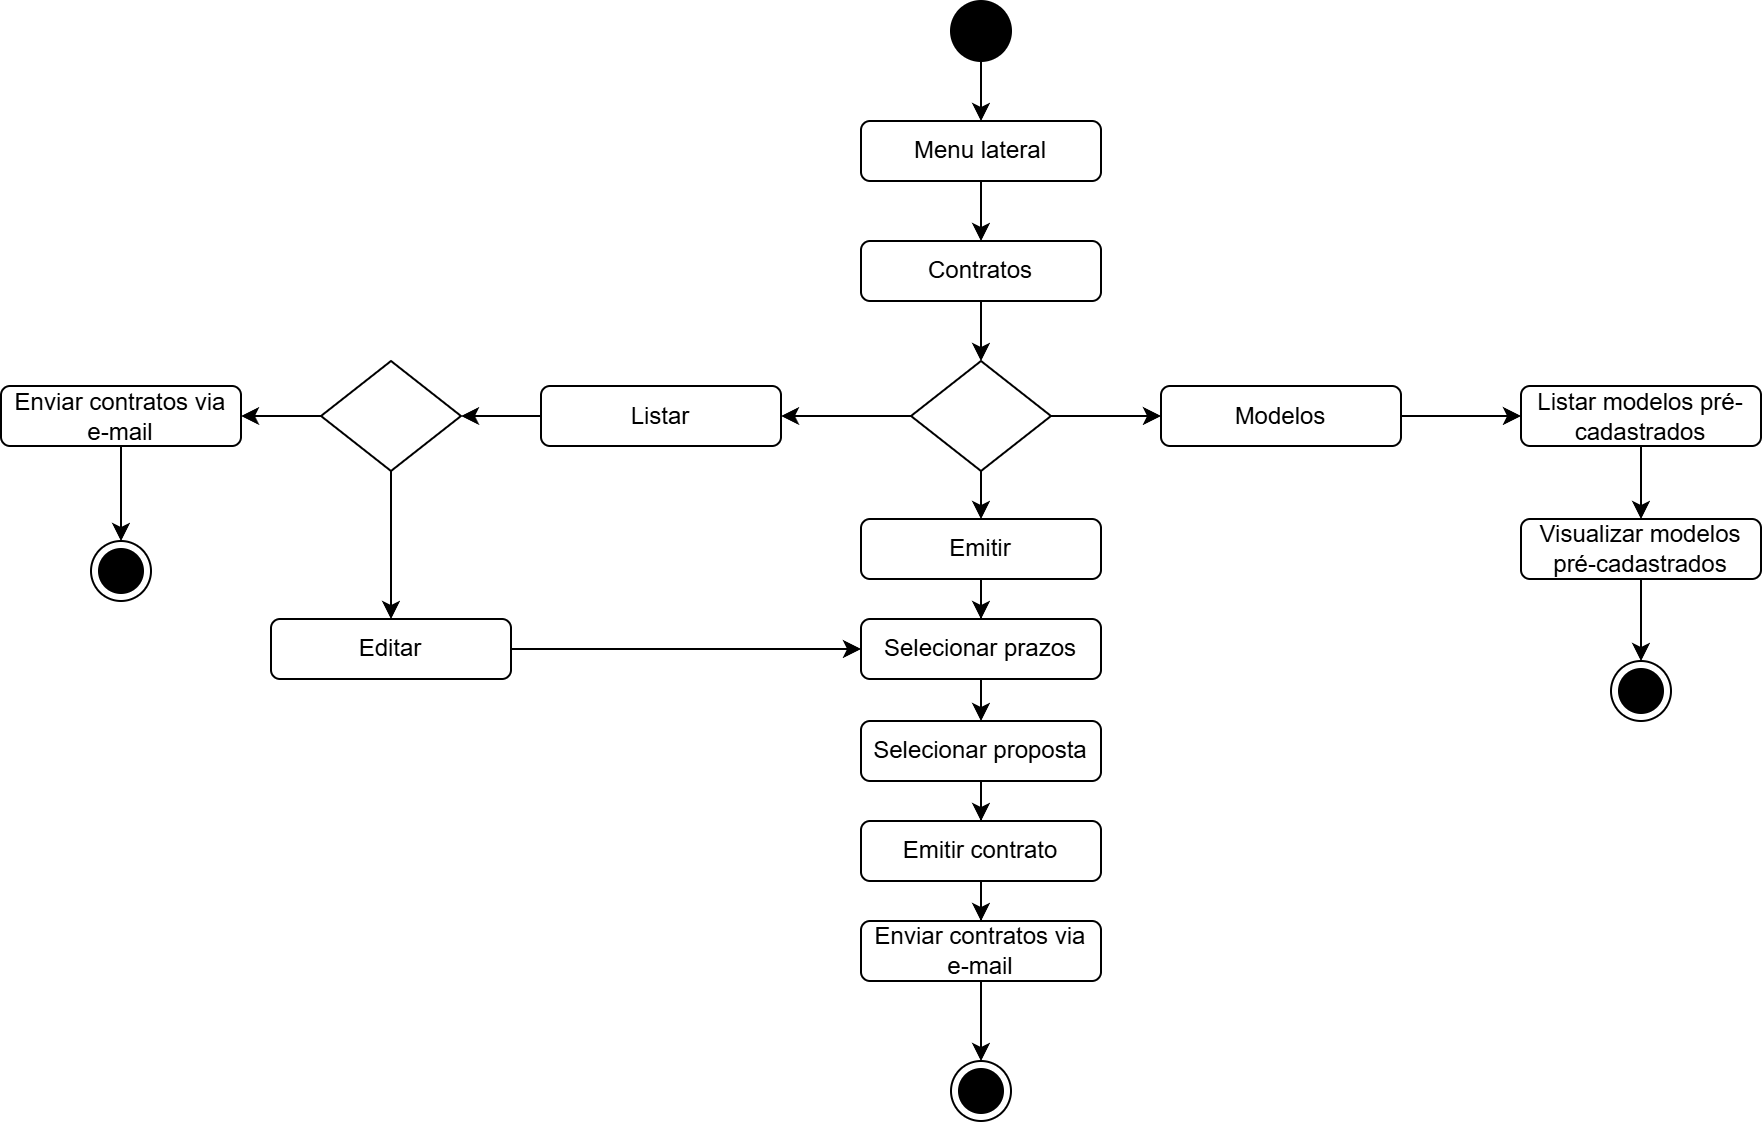

The diagram above was exported from draw.io. Its source (the exported page's mxGraphModel, read from the mxfile embedded in the PNG):
<mxGraphModel dx="360" dy="619" grid="1" gridSize="10" guides="1" tooltips="1" connect="1" arrows="1" fold="1" page="1" pageScale="1" pageWidth="827" pageHeight="1169" math="0" shadow="0">
  <root>
    <mxCell id="0" />
    <mxCell id="1" parent="0" />
    <mxCell id="s_f_hHPoPx315xCQk0Jb-113" value="" style="ellipse;fillColor=strokeColor;html=1;" vertex="1" parent="1">
      <mxGeometry x="1535" y="830" width="30" height="30" as="geometry" />
    </mxCell>
    <mxCell id="s_f_hHPoPx315xCQk0Jb-114" style="edgeStyle=orthogonalEdgeStyle;rounded=0;orthogonalLoop=1;jettySize=auto;html=1;" edge="1" parent="1" source="s_f_hHPoPx315xCQk0Jb-115" target="s_f_hHPoPx315xCQk0Jb-116">
      <mxGeometry relative="1" as="geometry" />
    </mxCell>
    <mxCell id="s_f_hHPoPx315xCQk0Jb-115" value="Menu lateral" style="rounded=1;whiteSpace=wrap;html=1;" vertex="1" parent="1">
      <mxGeometry x="1490" y="890" width="120" height="30" as="geometry" />
    </mxCell>
    <mxCell id="s_f_hHPoPx315xCQk0Jb-134" value="" style="edgeStyle=orthogonalEdgeStyle;rounded=0;orthogonalLoop=1;jettySize=auto;html=1;" edge="1" parent="1" source="s_f_hHPoPx315xCQk0Jb-116" target="s_f_hHPoPx315xCQk0Jb-132">
      <mxGeometry relative="1" as="geometry" />
    </mxCell>
    <mxCell id="s_f_hHPoPx315xCQk0Jb-116" value="Contratos" style="rounded=1;whiteSpace=wrap;html=1;" vertex="1" parent="1">
      <mxGeometry x="1490" y="950" width="120" height="30" as="geometry" />
    </mxCell>
    <mxCell id="s_f_hHPoPx315xCQk0Jb-120" value="" style="ellipse;shape=endState;fillColor=strokeColor;" vertex="1" parent="1">
      <mxGeometry x="1535" y="1360" width="30" height="30" as="geometry" />
    </mxCell>
    <mxCell id="s_f_hHPoPx315xCQk0Jb-121" style="edgeStyle=orthogonalEdgeStyle;html=1;" edge="1" parent="1" source="s_f_hHPoPx315xCQk0Jb-113" target="s_f_hHPoPx315xCQk0Jb-115">
      <mxGeometry relative="1" as="geometry" />
    </mxCell>
    <mxCell id="s_f_hHPoPx315xCQk0Jb-136" value="" style="edgeStyle=orthogonalEdgeStyle;rounded=0;orthogonalLoop=1;jettySize=auto;html=1;" edge="1" parent="1" source="s_f_hHPoPx315xCQk0Jb-132" target="s_f_hHPoPx315xCQk0Jb-135">
      <mxGeometry relative="1" as="geometry" />
    </mxCell>
    <mxCell id="s_f_hHPoPx315xCQk0Jb-138" value="" style="edgeStyle=orthogonalEdgeStyle;rounded=0;orthogonalLoop=1;jettySize=auto;html=1;" edge="1" parent="1" source="s_f_hHPoPx315xCQk0Jb-132" target="s_f_hHPoPx315xCQk0Jb-137">
      <mxGeometry relative="1" as="geometry" />
    </mxCell>
    <mxCell id="s_f_hHPoPx315xCQk0Jb-140" value="" style="edgeStyle=orthogonalEdgeStyle;rounded=0;orthogonalLoop=1;jettySize=auto;html=1;" edge="1" parent="1" source="s_f_hHPoPx315xCQk0Jb-132" target="s_f_hHPoPx315xCQk0Jb-139">
      <mxGeometry relative="1" as="geometry" />
    </mxCell>
    <mxCell id="s_f_hHPoPx315xCQk0Jb-132" value="" style="rhombus;" vertex="1" parent="1">
      <mxGeometry x="1515" y="1010" width="70" height="55" as="geometry" />
    </mxCell>
    <mxCell id="s_f_hHPoPx315xCQk0Jb-142" value="" style="edgeStyle=orthogonalEdgeStyle;rounded=0;orthogonalLoop=1;jettySize=auto;html=1;" edge="1" parent="1" source="s_f_hHPoPx315xCQk0Jb-135" target="s_f_hHPoPx315xCQk0Jb-141">
      <mxGeometry relative="1" as="geometry" />
    </mxCell>
    <mxCell id="s_f_hHPoPx315xCQk0Jb-135" value="Modelos" style="rounded=1;whiteSpace=wrap;html=1;" vertex="1" parent="1">
      <mxGeometry x="1640" y="1022.5" width="120" height="30" as="geometry" />
    </mxCell>
    <mxCell id="s_f_hHPoPx315xCQk0Jb-165" value="" style="edgeStyle=orthogonalEdgeStyle;rounded=0;orthogonalLoop=1;jettySize=auto;html=1;" edge="1" parent="1" source="s_f_hHPoPx315xCQk0Jb-137" target="s_f_hHPoPx315xCQk0Jb-164">
      <mxGeometry relative="1" as="geometry" />
    </mxCell>
    <mxCell id="s_f_hHPoPx315xCQk0Jb-137" value="Listar" style="rounded=1;whiteSpace=wrap;html=1;" vertex="1" parent="1">
      <mxGeometry x="1330" y="1022.5" width="120" height="30" as="geometry" />
    </mxCell>
    <mxCell id="s_f_hHPoPx315xCQk0Jb-146" value="" style="edgeStyle=orthogonalEdgeStyle;rounded=0;orthogonalLoop=1;jettySize=auto;html=1;" edge="1" parent="1" source="s_f_hHPoPx315xCQk0Jb-139" target="s_f_hHPoPx315xCQk0Jb-145">
      <mxGeometry relative="1" as="geometry" />
    </mxCell>
    <mxCell id="s_f_hHPoPx315xCQk0Jb-139" value="Emitir" style="rounded=1;whiteSpace=wrap;html=1;" vertex="1" parent="1">
      <mxGeometry x="1490" y="1089" width="120" height="30" as="geometry" />
    </mxCell>
    <mxCell id="s_f_hHPoPx315xCQk0Jb-144" value="" style="edgeStyle=orthogonalEdgeStyle;rounded=0;orthogonalLoop=1;jettySize=auto;html=1;" edge="1" parent="1" source="s_f_hHPoPx315xCQk0Jb-141" target="s_f_hHPoPx315xCQk0Jb-143">
      <mxGeometry relative="1" as="geometry" />
    </mxCell>
    <mxCell id="s_f_hHPoPx315xCQk0Jb-141" value="Listar modelos pré-cadastrados" style="rounded=1;whiteSpace=wrap;html=1;" vertex="1" parent="1">
      <mxGeometry x="1820" y="1022.5" width="120" height="30" as="geometry" />
    </mxCell>
    <mxCell id="s_f_hHPoPx315xCQk0Jb-173" value="" style="edgeStyle=orthogonalEdgeStyle;rounded=0;orthogonalLoop=1;jettySize=auto;html=1;" edge="1" parent="1" source="s_f_hHPoPx315xCQk0Jb-143" target="s_f_hHPoPx315xCQk0Jb-172">
      <mxGeometry relative="1" as="geometry" />
    </mxCell>
    <mxCell id="s_f_hHPoPx315xCQk0Jb-143" value="Visualizar modelos pré-cadastrados" style="rounded=1;whiteSpace=wrap;html=1;" vertex="1" parent="1">
      <mxGeometry x="1820" y="1089" width="120" height="30" as="geometry" />
    </mxCell>
    <mxCell id="s_f_hHPoPx315xCQk0Jb-150" value="" style="edgeStyle=orthogonalEdgeStyle;rounded=0;orthogonalLoop=1;jettySize=auto;html=1;" edge="1" parent="1" source="s_f_hHPoPx315xCQk0Jb-145" target="s_f_hHPoPx315xCQk0Jb-147">
      <mxGeometry relative="1" as="geometry" />
    </mxCell>
    <mxCell id="s_f_hHPoPx315xCQk0Jb-145" value="Selecionar prazos" style="rounded=1;whiteSpace=wrap;html=1;" vertex="1" parent="1">
      <mxGeometry x="1490" y="1139" width="120" height="30" as="geometry" />
    </mxCell>
    <mxCell id="s_f_hHPoPx315xCQk0Jb-154" value="" style="edgeStyle=orthogonalEdgeStyle;rounded=0;orthogonalLoop=1;jettySize=auto;html=1;" edge="1" parent="1" source="s_f_hHPoPx315xCQk0Jb-147" target="s_f_hHPoPx315xCQk0Jb-153">
      <mxGeometry relative="1" as="geometry" />
    </mxCell>
    <mxCell id="s_f_hHPoPx315xCQk0Jb-147" value="Selecionar proposta" style="rounded=1;whiteSpace=wrap;html=1;" vertex="1" parent="1">
      <mxGeometry x="1490" y="1190" width="120" height="30" as="geometry" />
    </mxCell>
    <mxCell id="s_f_hHPoPx315xCQk0Jb-156" value="" style="edgeStyle=orthogonalEdgeStyle;rounded=0;orthogonalLoop=1;jettySize=auto;html=1;" edge="1" parent="1" source="s_f_hHPoPx315xCQk0Jb-153" target="s_f_hHPoPx315xCQk0Jb-155">
      <mxGeometry relative="1" as="geometry" />
    </mxCell>
    <mxCell id="s_f_hHPoPx315xCQk0Jb-153" value="Emitir contrato" style="rounded=1;whiteSpace=wrap;html=1;" vertex="1" parent="1">
      <mxGeometry x="1490" y="1240" width="120" height="30" as="geometry" />
    </mxCell>
    <mxCell id="s_f_hHPoPx315xCQk0Jb-157" value="" style="edgeStyle=orthogonalEdgeStyle;rounded=0;orthogonalLoop=1;jettySize=auto;html=1;" edge="1" parent="1" source="s_f_hHPoPx315xCQk0Jb-155" target="s_f_hHPoPx315xCQk0Jb-120">
      <mxGeometry relative="1" as="geometry" />
    </mxCell>
    <mxCell id="s_f_hHPoPx315xCQk0Jb-155" value="Enviar contratos via e-mail" style="rounded=1;whiteSpace=wrap;html=1;" vertex="1" parent="1">
      <mxGeometry x="1490" y="1290" width="120" height="30" as="geometry" />
    </mxCell>
    <mxCell id="s_f_hHPoPx315xCQk0Jb-169" value="" style="edgeStyle=orthogonalEdgeStyle;rounded=0;orthogonalLoop=1;jettySize=auto;html=1;" edge="1" parent="1" source="s_f_hHPoPx315xCQk0Jb-164" target="s_f_hHPoPx315xCQk0Jb-168">
      <mxGeometry relative="1" as="geometry" />
    </mxCell>
    <mxCell id="s_f_hHPoPx315xCQk0Jb-170" value="" style="edgeStyle=orthogonalEdgeStyle;rounded=0;orthogonalLoop=1;jettySize=auto;html=1;" edge="1" parent="1" source="s_f_hHPoPx315xCQk0Jb-164" target="s_f_hHPoPx315xCQk0Jb-167">
      <mxGeometry relative="1" as="geometry" />
    </mxCell>
    <mxCell id="s_f_hHPoPx315xCQk0Jb-164" value="" style="rhombus;" vertex="1" parent="1">
      <mxGeometry x="1220" y="1010" width="70" height="55" as="geometry" />
    </mxCell>
    <mxCell id="s_f_hHPoPx315xCQk0Jb-171" style="edgeStyle=orthogonalEdgeStyle;rounded=0;orthogonalLoop=1;jettySize=auto;html=1;entryX=0;entryY=0.5;entryDx=0;entryDy=0;" edge="1" parent="1" source="s_f_hHPoPx315xCQk0Jb-167" target="s_f_hHPoPx315xCQk0Jb-145">
      <mxGeometry relative="1" as="geometry" />
    </mxCell>
    <mxCell id="s_f_hHPoPx315xCQk0Jb-167" value="Editar" style="rounded=1;whiteSpace=wrap;html=1;" vertex="1" parent="1">
      <mxGeometry x="1195" y="1139" width="120" height="30" as="geometry" />
    </mxCell>
    <mxCell id="s_f_hHPoPx315xCQk0Jb-175" value="" style="edgeStyle=orthogonalEdgeStyle;rounded=0;orthogonalLoop=1;jettySize=auto;html=1;" edge="1" parent="1" source="s_f_hHPoPx315xCQk0Jb-168" target="s_f_hHPoPx315xCQk0Jb-174">
      <mxGeometry relative="1" as="geometry" />
    </mxCell>
    <mxCell id="s_f_hHPoPx315xCQk0Jb-168" value="Enviar contratos via e-mail" style="rounded=1;whiteSpace=wrap;html=1;" vertex="1" parent="1">
      <mxGeometry x="1060" y="1022.5" width="120" height="30" as="geometry" />
    </mxCell>
    <mxCell id="s_f_hHPoPx315xCQk0Jb-172" value="" style="ellipse;shape=endState;fillColor=strokeColor;" vertex="1" parent="1">
      <mxGeometry x="1865" y="1160" width="30" height="30" as="geometry" />
    </mxCell>
    <mxCell id="s_f_hHPoPx315xCQk0Jb-174" value="" style="ellipse;shape=endState;fillColor=strokeColor;" vertex="1" parent="1">
      <mxGeometry x="1105" y="1100" width="30" height="30" as="geometry" />
    </mxCell>
  </root>
</mxGraphModel>